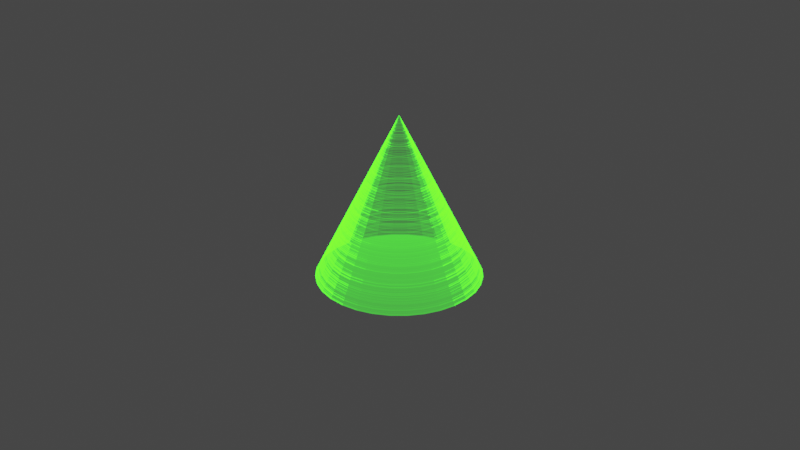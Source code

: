 # Source: green.blend  (saved by Blender 3.5.10; exported with 4.5.12 LTS)
import bpy
from mathutils import Matrix  # noqa: F401  (used for matrix-valued properties, if any)

bpy.ops.wm.read_factory_settings(use_empty=True)
scene = bpy.context.scene
scene.name = 'Scene'

# ---- collections
col_collection = bpy.data.collections.new('Collection'); scene.collection.children.link(col_collection)

# ---- materials (node trees are filled in below, after node groups)
mat_animated_blue_hologram = bpy.data.materials.new('Animated Blue Hologram')
mat_animated_blue_hologram.surface_render_method = 'BLENDED'
mat_animated_blue_hologram.blend_method = 'BLEND'
mat_animated_blue_hologram.use_raytrace_refraction = True
mat_animated_blue_hologram.use_screen_refraction = True
mat_animated_blue_hologram.use_sss_translucency = True
mat_animated_blue_hologram.thickness_mode = 'SLAB'
mat_animated_blue_hologram.use_thickness_from_shadow = True

# ---- material node trees
mat_animated_blue_hologram.use_nodes = True; mat_animated_blue_hologram.node_tree.nodes.clear()
_N = mat_animated_blue_hologram.node_tree.nodes; _L = mat_animated_blue_hologram.node_tree.links
n0 = _N.new('ShaderNodeTexNoise'); n0.name = 'Noise Texture'; n0.location = (81, 977)
n0.inputs[2].default_value = 272.0
n1 = _N.new('ShaderNodeFresnel'); n1.name = 'Fresnel'; n1.location = (925, 781)
n2 = _N.new('ShaderNodeFresnel'); n2.name = 'Fresnel.001'; n2.location = (928, 903)
n2.inputs[0].default_value = 1.105
n3 = _N.new('ShaderNodeMixShader'); n3.name = 'Mix Shader'; n3.location = (793, 324)
n4 = _N.new('ShaderNodeValToRGB'); n4.name = 'ColorRamp'; n4.location = (629, 982)
while len(n4.color_ramp.elements) > 1: n4.color_ramp.elements.remove(n4.color_ramp.elements[-1])
n4.color_ramp.elements[0].position = 0.0; n4.color_ramp.elements[0].color = (0.0, 0.0, 0.0, 1.0)
_e = n4.color_ramp.elements.new(0.6073); _e.color = (1.0, 1.0, 1.0, 1.0)
n5 = _N.new('ShaderNodeBsdfTransparent'); n5.name = 'Transparent BSDF'; n5.location = (-400, 418)
n6 = _N.new('ShaderNodeEmission'); n6.name = 'Emission'; n6.location = (-409, 293)
n6.inputs[0].default_value = (0.02267, 1.0, 0.002921, 1.0)
n6.inputs[1].default_value = 10.0
n7 = _N.new('ShaderNodeMix'); n7.name = 'Mix'; n7.location = (460, 566)
n7.hide = True
n7.data_type = 'RGBA'
n8 = _N.new('ShaderNodeTexCoord'); n8.name = 'Texture Coordinate'; n8.location = (-510, 944)
n9 = _N.new('ShaderNodeMapping'); n9.name = 'Mapping'; n9.location = (-300, 989)
n9.inputs[1].default_value = (0.0, 40.0, 0.1079)
n9.inputs[3].default_value = (0.0, 0.0, 1.0)
n10 = _N.new('ShaderNodeOutputMaterial'); n10.name = 'Material Output'; n10.location = (1043, 590)
n11 = _N.new('ShaderNodeValue'); n11.name = 'Value'; n11.location = (1043, 430)
n11.outputs[0].default_value = 0.0
_L.new(n5.outputs[0], n3.inputs[1])
_L.new(n6.outputs[0], n3.inputs[2])
_L.new(n3.outputs[0], n10.inputs[0])
_L.new(n4.outputs[0], n1.inputs[0])
_L.new(n0.outputs[1], n4.inputs[0])
_L.new(n8.outputs[0], n9.inputs[0])
_L.new(n9.outputs[0], n0.inputs[0])
_L.new(n2.outputs[0], n7.inputs[6])
_L.new(n1.outputs[0], n7.inputs[7])
_L.new(n7.outputs[2], n3.inputs[0])
_L.new(n11.outputs[0], n10.inputs[3])
n10.is_active_output = True

# ---- world
world_world = bpy.data.worlds.new('World'); scene.world = world_world
world_world.use_nodes = True; world_world.node_tree.nodes.clear()
_N = world_world.node_tree.nodes; _L = world_world.node_tree.links
n0 = _N.new('ShaderNodeOutputWorld'); n0.name = 'World Output'; n0.location = (300, 300)
n1 = _N.new('ShaderNodeBackground'); n1.name = 'Background'; n1.location = (10, 300)
n1.inputs[0].default_value = (0.05088, 0.05088, 0.05088, 1.0)
_L.new(n1.outputs[0], n0.inputs[0])
n0.is_active_output = True
world_world.color = (0.05088, 0.05088, 0.05088)
world_world.use_sun_shadow = False
world_world.sun_shadow_jitter_overblur = 0.0

# ---- cameras
cam_camera = bpy.data.cameras.new('Camera')
cam_camera.clip_end = 100.0
cam_camera.ortho_scale = 7.314

# ---- meshes
me_cone = bpy.data.meshes.new('Cone')
me_cone.from_pydata([(0.0, 1.0, -0.7107), (0.1951, 0.9808, -0.7107), (0.3827, 0.9239, -0.7107), (0.5556, 0.8315, -0.7107), (0.7071, 0.7071, -0.7107), (0.8315, 0.5556, -0.7107), (0.9239, 0.3827, -0.7107), (0.9808, 0.1951, -0.7107), (1.0, 0.0, -0.7107), (0.9808, -0.1951, -0.7107), (0.9239, -0.3827, -0.7107), (0.8315, -0.5556, -0.7107), (0.7071, -0.7071, -0.7107), (0.5556, -0.8315, -0.7107), (0.3827, -0.9239, -0.7107), (0.1951, -0.9808, -0.7107), (0.0, -1.0, -0.7107), (-0.1951, -0.9808, -0.7107), (-0.3827, -0.9239, -0.7107), (-0.5556, -0.8315, -0.7107), (-0.7071, -0.7071, -0.7107), (-0.8315, -0.5556, -0.7107), (-0.9239, -0.3827, -0.7107), (-0.9808, -0.1951, -0.7107), (-1.0, 0.0, -0.7107), (-0.9808, 0.1951, -0.7107), (-0.9239, 0.3827, -0.7107), (-0.8315, 0.5556, -0.7107), (-0.7071, 0.7071, -0.7107), (-0.5556, 0.8315, -0.7107), (-0.3827, 0.9239, -0.7107), (-0.1951, 0.9808, -0.7107), (0.0, 0.0, 1.289)], [], [(0, 32, 1), (1, 32, 2), (2, 32, 3), (3, 32, 4), (4, 32, 5), (5, 32, 6), (6, 32, 7), (7, 32, 8), (8, 32, 9), (9, 32, 10), (10, 32, 11), (11, 32, 12), (12, 32, 13), (13, 32, 14), (14, 32, 15), (15, 32, 16), (16, 32, 17), (17, 32, 18), (18, 32, 19), (19, 32, 20), (20, 32, 21), (21, 32, 22), (22, 32, 23), (23, 32, 24), (24, 32, 25), (25, 32, 26), (26, 32, 27), (27, 32, 28), (28, 32, 29), (29, 32, 30), (0, 1, 2, 3, 4, 5, 6, 7, 8, 9, 10, 11, 12, 13, 14, 15, 16, 17, 18, 19, 20, 21, 22, 23, 24, 25, 26, 27, 28, 29, 30, 31), (30, 32, 31), (31, 32, 0)])
_uv = me_cone.uv_layers.new(name='UVMap')
_uv.uv.foreach_set('vector', [0.25, 0.49, 0.25, 0.25, 0.2968, 0.4854, 0.2968, 0.4854, 0.25, 0.25, 0.3418, 0.4717, 0.3418, 0.4717, 0.25, 0.25, 0.3833, 0.4496, 0.3833, 0.4496, 0.25, 0.25, 0.4197, 0.4197, 0.4197, 0.4197, 0.25, 0.25, 0.4496, 0.3833, 0.4496, 0.3833, 0.25, 0.25, 0.4717, 0.3418, 0.4717, 0.3418, 0.25, 0.25, 0.4854, 0.2968, 0.4854, 0.2968, 0.25, 0.25, 0.49, 0.25, 0.49, 0.25, 0.25, 0.25, 0.4854, 0.2032, 0.4854, 0.2032, 0.25, 0.25, 0.4717, 0.1582, 0.4717, 0.1582, 0.25, 0.25, 0.4496, 0.1167, 0.4496, 0.1167, 0.25, 0.25, 0.4197, 0.08029, 0.4197, 0.08029, 0.25, 0.25, 0.3833, 0.05045, 0.3833, 0.05045, 0.25, 0.25, 0.3418, 0.02827, 0.3418, 0.02827, 0.25, 0.25, 0.2968, 0.01461, 0.2968, 0.01461, 0.25, 0.25, 0.25, 0.01, 0.25, 0.01, 0.25, 0.25, 0.2032, 0.01461, 0.2032, 0.01461, 0.25, 0.25, 0.1582, 0.02827, 0.1582, 0.02827, 0.25, 0.25, 0.1167, 0.05045, 0.1167, 0.05045, 0.25, 0.25, 0.08029, 0.08029, 0.08029, 0.08029, 0.25, 0.25, 0.05045, 0.1167, 0.05045, 0.1167, 0.25, 0.25, 0.02827, 0.1582, 0.02827, 0.1582, 0.25, 0.25, 0.01461, 0.2032, 0.01461, 0.2032, 0.25, 0.25, 0.01, 0.25, 0.01, 0.25, 0.25, 0.25, 0.01461, 0.2968, 0.01461, 0.2968, 0.25, 0.25, 0.02827, 0.3418, 0.02827, 0.3418, 0.25, 0.25, 0.05045, 0.3833, 0.05045, 0.3833, 0.25, 0.25, 0.08029, 0.4197, 0.08029, 0.4197, 0.25, 0.25, 0.1167, 0.4496, 0.1167, 0.4496, 0.25, 0.25, 0.1582, 0.4717, 0.75, 0.49, 0.7968, 0.4854, 0.8418, 0.4717, 0.8833, 0.4496, 0.9197, 0.4197, 0.9496, 0.3833, 0.9717, 0.3418, 0.9854, 0.2968, 0.99, 0.25, 0.9854, 0.2032, 0.9717, 0.1582, 0.9496, 0.1167, 0.9197, 0.08029, 0.8833, 0.05045, 0.8418, 0.02827, 0.7968, 0.01461, 0.75, 0.01, 0.7032, 0.01461, 0.6582, 0.02827, 0.6167, 0.05045, 0.5803, 0.08029, 0.5504, 0.1167, 0.5283, 0.1582, 0.5146, 0.2032, 0.51, 0.25, 0.5146, 0.2968, 0.5283, 0.3418, 0.5504, 0.3833, 0.5803, 0.4197, 0.6167, 0.4496, 0.6582, 0.4717, 0.7032, 0.4854, 0.1582, 0.4717, 0.25, 0.25, 0.2032, 0.4854, 0.2032, 0.4854, 0.25, 0.25, 0.25, 0.49])
_uv = me_cone.uv_layers.new(name='automap')
_uv.uv.foreach_set('vector', [0.5, -0.06189, 0.5, 1.676, 0.6696, -0.06189, 0.6696, -0.06189, 0.5, 1.676, 0.8326, -0.06189, 0.8326, -0.06189, 0.5, 1.676, 0.9829, -0.06189, 0.9829, -0.06189, 0.5, 1.676, 1.115, -0.06189, 1.115, -0.06189, 0.5, 1.676, 0.9829, -0.06189, 0.9829, -0.06189, 0.5, 1.676, 0.8326, -0.06189, 0.8326, -0.06189, 0.5, 1.676, 0.6696, -0.06189, 0.6696, -0.06189, 0.5, 1.676, 0.5, -0.06189, 0.5, -0.06189, 0.5, 1.676, 0.3304, -0.06189, 0.3304, -0.06189, 0.5, 1.676, 0.1674, -0.06189, 0.1674, -0.06189, 0.5, 1.676, 0.01712, -0.06189, 0.01712, -0.06189, 0.5, 1.676, -0.1146, -0.06189, 1.115, -0.06189, 0.5, 1.676, 0.9829, -0.06189, 0.9829, -0.06189, 0.5, 1.676, 0.8326, -0.06189, 0.8326, -0.06189, 0.5, 1.676, 0.6696, -0.06189, 0.6696, -0.06189, 0.5, 1.676, 0.5, -0.06189, 0.5, -0.06189, 0.5, 1.676, 0.3304, -0.06189, 0.3304, -0.06189, 0.5, 1.676, 0.1674, -0.06189, 0.1674, -0.06189, 0.5, 1.676, 0.01712, -0.06189, 0.01712, -0.06189, 0.5, 1.676, -0.1146, -0.06189, -0.1146, -0.06189, 0.5, 1.676, 0.01712, -0.06189, 0.01712, -0.06189, 0.5, 1.676, 0.1674, -0.06189, 0.1674, -0.06189, 0.5, 1.676, 0.3304, -0.06189, 0.3304, -0.06189, 0.5, 1.676, 0.5, -0.06189, 0.5, -0.06189, 0.5, 1.676, 0.6696, -0.06189, 0.6696, -0.06189, 0.5, 1.676, 0.8326, -0.06189, 0.8326, -0.06189, 0.5, 1.676, 0.9829, -0.06189, 0.9829, -0.06189, 0.5, 1.676, 1.115, -0.06189, -0.1146, -0.06189, 0.5, 1.676, 0.01712, -0.06189, 0.01712, -0.06189, 0.5, 1.676, 0.1674, -0.06189, 0.5, 1.369, 0.6696, 1.352, 0.8326, 1.303, 0.9829, 1.223, 1.115, 1.115, 1.223, 0.9829, 1.303, 0.8326, 1.352, 0.6696, 1.369, 0.5, 1.352, 0.3304, 1.303, 0.1674, 1.223, 0.01712, 1.115, -0.1146, 0.9829, -0.2227, 0.8326, -0.303, 0.6696, -0.3525, 0.5, -0.3692, 0.3304, -0.3525, 0.1674, -0.303, 0.01712, -0.2227, -0.1146, -0.1146, -0.2227, 0.01712, -0.303, 0.1674, -0.3525, 0.3304, -0.3692, 0.5, -0.3525, 0.6696, -0.303, 0.8326, -0.2227, 0.9829, -0.1146, 1.115, 0.01712, 1.223, 0.1674, 1.303, 0.3304, 1.352, 0.1674, -0.06189, 0.5, 1.676, 0.3304, -0.06189, 0.3304, -0.06189, 0.5, 1.676, 0.5, -0.06189])
_uv.active_render = True
me_cone.materials.append(mat_animated_blue_hologram)
me_cone.auto_texspace = False
me_cone.update()

# ---- objects
ob_camera = bpy.data.objects.new('Camera', cam_camera)
ob_cone = bpy.data.objects.new('Cone', me_cone)

# ---- transforms, parenting, visibility, modifiers, constraints
ob_camera.location = (7.359, -6.926, 4.958)
ob_camera.rotation_euler = (1.109, 0.0, 0.8149)
ob_camera.lock_rotations_4d = False
ob_camera.empty_display_type = 'ARROWS'
ob_camera.color = (0.0, 0.0, 0.0, 0.0)
ob_camera.display_type = 'WIRE'
ob_camera.lineart.crease_threshold = 0.0
ob_cone.location = (0.0, 0.0, -0.005)
ob_cone.rotation_euler = (0.0, 0.0, 6.204)
ob_cone.scale = (0.8692, 0.8692, 0.8692)

# ---- collection membership
col_collection.objects.link(ob_camera)
col_collection.objects.link(ob_cone)

# ---- scene / render settings (as saved in the file)
scene.camera = ob_camera
scene.frame_start = 1; scene.frame_end = 80; scene.frame_set(80)
scene.render.engine = 'BLENDER_EEVEE_NEXT'
scene.cycles.sampling_pattern = 'TABULATED_SOBOL'
scene.cycles.use_light_tree = False
scene.view_settings.view_transform = 'Filmic'
bpy.context.view_layer.update()
